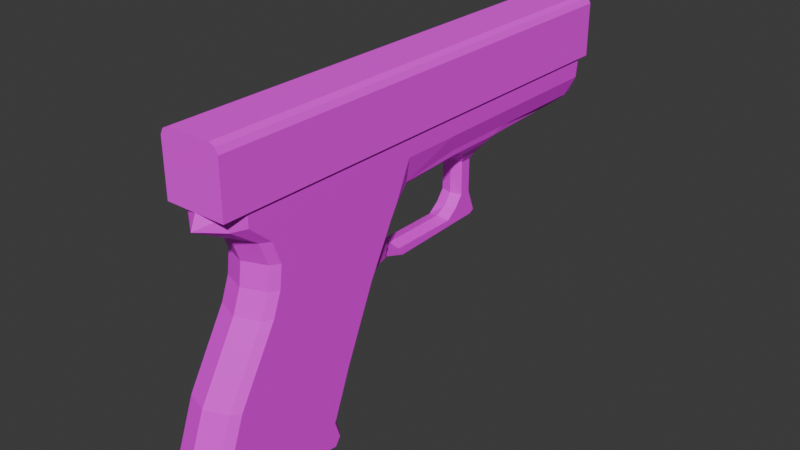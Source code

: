 # Source: test_gun1.blend  (saved by Blender 4.2.66; exported with 4.5.12 LTS)
import bpy
from mathutils import Matrix  # noqa: F401  (used for matrix-valued properties, if any)

bpy.ops.wm.read_factory_settings(use_empty=True)
scene = bpy.context.scene
scene.name = 'Scene'

# ---- collections
col_collection = bpy.data.collections.new('Collection'); scene.collection.children.link(col_collection)
col_2 = bpy.data.collections.new('コレクション 2'); scene.collection.children.link(col_2)

# ---- images (referenced by path relative to the original .blend; pixels are not part of the script)
import os
ASSET_DIR = os.environ.get("B2B_ASSET_DIR", "")  # directory of the original .blend (textures are referenced by path, not embedded)
HERE = os.path.dirname(os.path.abspath(__file__))  # packed textures are extracted next to this script under _unpacked/

def load_image(name, relpath, width, height, colorspace="sRGB"):
    """Load a texture the original file referenced (path relative to the .blend, or extracted next to this script)."""
    p = next((c for c in (os.path.join(HERE, relpath), os.path.join(ASSET_DIR, relpath)) if relpath and os.path.exists(c)), "")
    if p:
        img = bpy.data.images.load(p, check_existing=True)
        img.name = name
    else:  # same state as the original file: an image datablock whose file is absent (Cycles renders it pink)
        img = bpy.data.images.new(name, width, height)
        img.source = "FILE"
        img.filepath = "//" + (relpath or name)
    img.colorspace_settings.name = colorspace
    return img
img_glock = load_image('glock', 'glock.png', 1024, 1024, 'sRGB')

# ---- materials (node trees are filled in below, after node groups)
mat_material_001 = bpy.data.materials.new('Material.001')
mat_001 = bpy.data.materials.new('マテリアル.001')

# ---- material node trees
mat_material_001.use_nodes = True; mat_material_001.node_tree.nodes.clear()
_N = mat_material_001.node_tree.nodes; _L = mat_material_001.node_tree.links
n0 = _N.new('ShaderNodeBsdfPrincipled'); n0.name = 'プリンシプルBSDF'; n0.location = (10, 300)
n1 = _N.new('ShaderNodeOutputMaterial'); n1.name = 'マテリアル出力'; n1.location = (300, 300)
n2 = _N.new('ShaderNodeTexImage'); n2.name = '画像テクスチャ'; n2.location = (-280, 280)
n2.image = img_glock
_L.new(n0.outputs[0], n1.inputs[0])
_L.new(n2.outputs[0], n0.inputs[0])
n1.is_active_output = True
mat_001.use_nodes = True; mat_001.node_tree.nodes.clear()
_N = mat_001.node_tree.nodes; _L = mat_001.node_tree.links
n0 = _N.new('ShaderNodeBsdfPrincipled'); n0.name = 'プリンシプルBSDF'; n0.location = (10, 300)
n0.inputs[2].default_value = 1.0
n0.inputs[9].default_value = (0.0, 0.2, 0.1)
n0.inputs[20].default_value = 0.0
n1 = _N.new('ShaderNodeOutputMaterial'); n1.name = 'マテリアル出力'; n1.location = (300, 300)
n2 = _N.new('ShaderNodeTexImage'); n2.name = '画像テクスチャ'; n2.location = (-366, 183)
n2.image = img_glock
_L.new(n0.outputs[0], n1.inputs[0])
_L.new(n2.outputs[0], n0.inputs[0])
n1.is_active_output = True

# ---- world
world_world = bpy.data.worlds.new('World'); scene.world = world_world
world_world.use_nodes = True; world_world.node_tree.nodes.clear()
_N = world_world.node_tree.nodes; _L = world_world.node_tree.links
n0 = _N.new('ShaderNodeOutputWorld'); n0.name = 'World Output'; n0.location = (300, 300)
n1 = _N.new('ShaderNodeBackground'); n1.name = 'Background'; n1.location = (10, 300)
n1.inputs[0].default_value = (0.05088, 0.05088, 0.05088, 1.0)
_L.new(n1.outputs[0], n0.inputs[0])
n0.is_active_output = True
world_world.color = (0.05088, 0.05088, 0.05088)
world_world.sun_shadow_jitter_overblur = 0.0

# ---- meshes
me_001 = bpy.data.meshes.new('立方体.001')
me_001.from_pydata([(-0.071, -0.008, 0.0), (-0.081, -0.008, 0.012), (0.087, 0.0, 0.012), (-0.085, 0.0, 0.012), (-0.074, 0.0, 0.0), (-0.01, 0.0, 0.012), (-0.008, 0.0, -0.006), (-0.01, -0.01, 0.012), (-0.044, 0.0, -0.082), (-0.044, -0.008, -0.082), (0.012, 0.0, 0.012), (0.012, -0.01, 0.012), (0.016, 0.0, -0.003), (-0.087, -0.008, -0.077), (-0.072, -0.008, -0.024), (-0.075, 0.0, -0.024), (-0.087, 0.0, -0.077), (0.082, 0.0, -0.003), (0.085, 0.0, -0.001), (-0.023, 0.0, -0.03), (-0.026, -0.008, -0.03), (-0.034, 0.0, -0.055), (-0.037, -0.008, -0.055), (-0.086, -0.008, -0.048), (-0.089, 0.0, -0.048), (-0.041, 0.0, -0.073), (-0.044, -0.008, -0.073), (-0.091, -0.008, -0.072), (-0.093, -0.008, -0.067), (-0.039, 0.0, -0.079), (-0.096, 0.0, -0.067), (-0.094, 0.0, -0.072), (-0.042, -0.008, -0.079), (0.078, -0.01, 0.012), (0.039, 0.0, -0.003), (0.044, -0.01, 0.012), (0.023, 0.0, -0.008), (0.024, -0.005, -0.008), (0.031, 0.0, -0.008), (0.03, -0.005, -0.008), (0.024, 0.0, -0.01), (0.025, -0.004, -0.01), (0.03, 0.0, -0.01), (0.029, -0.004, -0.01), (0.024, 0.0, -0.022), (0.025, -0.004, -0.022), (0.03, 0.0, -0.022), (0.029, -0.004, -0.022), (0.021, -0.007, -0.005), (0.034, 0.0, -0.005), (0.033, -0.007, -0.005), (0.02, 0.0, -0.005), (-0.015, 0.0, -0.024), (-0.016, -0.006, -0.024), (-0.017, 0.0, -0.029), (-0.017, -0.006, -0.028), (0.032, -0.004, -0.03), (0.033, 0.0, -0.03), (0.022, -0.004, -0.026), (0.021, 0.0, -0.026), (-0.072, 0.0, -0.016), (-0.069, -0.008, -0.016), (-0.019, -0.008, -0.017), (-0.017, 0.0, -0.018), (0.031, 0.0, -0.032), (0.03, -0.004, -0.031), (0.018, -0.004, -0.029), (0.017, 0.0, -0.028), (-0.006, 0.0, -0.033), (-0.006, -0.004, -0.032), (-0.008, -0.004, -0.029), (-0.008, 0.0, -0.028), (-0.015, 0.0, -0.03), (-0.015, -0.004, -0.029), (-0.013, -0.004, -0.027), (-0.013, 0.0, -0.026), (-0.068, -0.01, 0.0), (-0.081, 0.0, 0.012), (-0.076, -0.01, 0.012), (-0.085, -0.01, -0.077), (-0.085, 0.0, -0.077), (-0.069, -0.01, -0.024), (-0.083, -0.01, -0.048), (-0.088, -0.01, -0.072), (-0.09, -0.01, -0.067), (-0.066, -0.01, -0.016), (-0.018, 0.0, 0.012), (-0.018, -0.01, 0.012), (-0.046, -0.01, -0.082), (-0.044, -0.01, -0.079), (-0.046, -0.01, -0.073), (-0.016, -0.01, -0.008), (-0.046, 0.0, -0.082), (-0.028, -0.01, -0.03), (-0.039, -0.01, -0.055), (-0.021, -0.01, -0.017), (-0.071, 0.0, -0.008), (-0.068, -0.008, -0.008), (-0.017, -0.008, -0.013), (-0.016, 0.0, -0.013), (-0.065, -0.01, -0.008), (-0.019, -0.01, -0.013), (-0.087, 0.0, 0.007), (-0.081, -0.008, 0.007), (-0.01, -0.01, 0.005), (0.012, -0.01, 0.005), (0.086, 0.0, 0.005), (0.078, -0.01, 0.005), (0.044, -0.01, 0.005), (-0.076, -0.01, 0.007), (-0.018, -0.01, 0.005), (0.087, -0.007, 0.012), (0.085, -0.01, 0.012), (-0.009, -0.008, -0.004), (-0.008, -0.006, -0.006), (-0.014, -0.008, -0.009), (-0.013, 0.0, -0.009), (0.014, -0.00825, -0.001), (0.016, -0.008, -0.003), (0.083, -0.00825, -1.979e-09), (0.085, -0.007, -0.001), (0.081, -0.006, -0.003), (0.08, -0.00825, -0.001), (0.037, -0.008, -0.003), (0.041, -0.00825, -0.001), (0.086, -0.007, 0.005), (0.084, -0.01, 0.005), (-0.021, -0.007, -0.028), (-0.021, 0.0, -0.029), (-0.016, 0.0, -0.021), (-0.018, -0.007, -0.021)], [], [(118, 123, 50, 48), (103, 0, 4, 102), (78, 77, 3, 1), (109, 76, 0, 103), (12, 118, 48, 51), (11, 10, 5, 7), (116, 115, 114, 6), (32, 29, 8, 9), (79, 80, 16, 13), (112, 126, 107, 33), (125, 111, 2, 106), (23, 24, 15, 14), (60, 61, 14, 15), (120, 125, 106, 18), (50, 49, 38, 39), (101, 98, 62, 95), (95, 62, 20, 93), (90, 94, 22, 26), (20, 19, 21, 22), (93, 20, 22, 94), (26, 25, 29, 32), (22, 21, 25, 26), (28, 30, 24, 23), (89, 90, 26, 32), (30, 28, 27, 31), (13, 16, 31, 27), (88, 89, 32, 9), (120, 18, 17, 121), (107, 122, 124, 108), (123, 34, 49, 50), (37, 39, 43, 41), (51, 48, 37, 36), (48, 50, 39, 37), (41, 43, 47, 45), (36, 37, 41, 40), (39, 38, 42, 43), (45, 47, 56, 58), (40, 41, 45, 44), (43, 42, 46, 47), (126, 119, 122, 107), (108, 124, 117, 105), (58, 56, 65, 66), (96, 97, 61, 60), (128, 127, 55, 54), (47, 46, 57, 56), (44, 45, 58, 59), (66, 65, 69, 70), (104, 113, 91, 110), (129, 130, 62, 63), (127, 130, 53, 55), (59, 58, 66, 67), (56, 57, 64, 65), (70, 69, 73, 74), (67, 66, 70, 71), (65, 64, 68, 69), (71, 70, 74, 75), (69, 68, 72, 73), (52, 53, 74, 75), (53, 55, 73, 74), (55, 54, 72, 73), (13, 27, 83, 79), (27, 28, 84, 83), (14, 81, 82, 23), (28, 23, 82, 84), (61, 85, 81, 14), (97, 100, 85, 61), (88, 92, 80, 79), (110, 91, 76, 109), (87, 86, 77, 78), (7, 5, 86, 87), (91, 115, 98, 101), (9, 8, 92, 88), (79, 83, 89, 88), (83, 84, 90, 89), (81, 93, 94, 82), (84, 82, 94, 90), (85, 95, 93, 81), (100, 101, 95, 85), (76, 91, 101, 100), (0, 76, 100, 97), (63, 62, 98, 99), (4, 0, 97, 96), (105, 117, 113, 104), (7, 104, 110, 87), (87, 110, 109, 78), (33, 107, 108, 35), (118, 12, 6, 114), (121, 17, 34, 123), (11, 105, 104, 7), (78, 109, 103, 1), (1, 103, 102, 3), (35, 108, 105, 11), (113, 114, 115, 91), (118, 114, 113, 117), (122, 119, 120, 121), (124, 122, 121, 123), (126, 112, 111, 125), (117, 124, 123, 118), (119, 126, 125, 120), (112, 111, 2, 10, 11, 35, 33), (99, 98, 115, 116), (20, 62, 130, 127), (52, 53, 130, 129), (19, 20, 127, 128)])
_uv = me_001.uv_layers.new(name='UVマップ')
_uv.uv.foreach_set('vector', [0.8528, 0.6147, 0.8559, 0.7331, 0.8429, 0.7119, 0.8412, 0.6414, 0.919, 0.1014, 0.8709, 0.1381, 0.8604, 0.09046, 0.9345, 0.0506, 0.9368, 0.1304, 0.978, 0.09167, 0.9639, 0.06832, 0.9391, 0.1085, 0.9128, 0.1263, 0.8702, 0.158, 0.8709, 0.1381, 0.919, 0.1014, 0.8202, 0.6076, 0.8528, 0.6147, 0.8412, 0.6414, 0.813, 0.6235, 0.9313, 0.5947, 0.9848, 0.5948, 0.9841, 0.4795, 0.9296, 0.4799, 0.7912, 0.4943, 0.8125, 0.464, 0.8294, 0.4984, 0.8032, 0.5127, 0.443, 0.2611, 0.4166, 0.2947, 0.3971, 0.264, 0.4342, 0.2489, 0.4739, 0.08979, 0.4367, 0.06165, 0.4437, 0.05315, 0.4728, 0.07832, 0.9389, 0.9312, 0.9198, 0.933, 0.9162, 0.9122, 0.9422, 0.9101, 0.9214, 0.9469, 0.9458, 0.9394, 0.9803, 0.9637, 0.9277, 0.9923, 0.6042, 0.07574, 0.6114, 0.03341, 0.7387, 0.09014, 0.7307, 0.1338, 0.7795, 0.1015, 0.7757, 0.147, 0.7307, 0.1338, 0.7387, 0.09014, 0.8974, 0.9448, 0.9214, 0.9469, 0.9277, 0.9923, 0.8847, 0.988, 0.8429, 0.7119, 0.8125, 0.731, 0.8022, 0.7157, 0.8204, 0.695, 0.7911, 0.4344, 0.7896, 0.4496, 0.7663, 0.4407, 0.7681, 0.4244, 0.7681, 0.4244, 0.7663, 0.4407, 0.6874, 0.3991, 0.6907, 0.3829, 0.4759, 0.2532, 0.562, 0.3042, 0.5581, 0.3185, 0.4716, 0.267, 0.6874, 0.3991, 0.6587, 0.4369, 0.5406, 0.3592, 0.5581, 0.3185, 0.6907, 0.3829, 0.6874, 0.3991, 0.5581, 0.3185, 0.562, 0.3042, 0.4716, 0.267, 0.4508, 0.3096, 0.4166, 0.2947, 0.443, 0.2611, 0.5581, 0.3185, 0.5406, 0.3592, 0.4508, 0.3096, 0.4716, 0.267, 0.5163, 0.05365, 0.5109, 0.01283, 0.6114, 0.03341, 0.6042, 0.07574, 0.4491, 0.2503, 0.4759, 0.2532, 0.4716, 0.267, 0.443, 0.2611, 0.5109, 0.01283, 0.5163, 0.05365, 0.4943, 0.06217, 0.4822, 0.02182, 0.4728, 0.07832, 0.4437, 0.05315, 0.4822, 0.02182, 0.4943, 0.06217, 0.4388, 0.2391, 0.4491, 0.2503, 0.443, 0.2611, 0.4342, 0.2489, 0.8974, 0.9448, 0.8847, 0.988, 0.8579, 0.9702, 0.8813, 0.9335, 0.9162, 0.9122, 0.8933, 0.9247, 0.8681, 0.7528, 0.9007, 0.7647, 0.8559, 0.7331, 0.82, 0.7541, 0.8125, 0.731, 0.8429, 0.7119, 0.8192, 0.6581, 0.8204, 0.695, 0.8062, 0.6892, 0.8048, 0.6641, 0.813, 0.6235, 0.8412, 0.6414, 0.8192, 0.6581, 0.8022, 0.6367, 0.8412, 0.6414, 0.8429, 0.7119, 0.8204, 0.695, 0.8192, 0.6581, 0.8048, 0.6641, 0.8062, 0.6892, 0.738, 0.6795, 0.7391, 0.6598, 0.8022, 0.6367, 0.8192, 0.6581, 0.8048, 0.6641, 0.7943, 0.6416, 0.8204, 0.695, 0.8022, 0.7157, 0.7949, 0.7095, 0.8062, 0.6892, 0.7391, 0.6598, 0.738, 0.6795, 0.7036, 0.6822, 0.7204, 0.6443, 0.7943, 0.6416, 0.8048, 0.6641, 0.7391, 0.6598, 0.7451, 0.6427, 0.8062, 0.6892, 0.7949, 0.7095, 0.7356, 0.7007, 0.738, 0.6795, 0.9198, 0.933, 0.9002, 0.9354, 0.8933, 0.9247, 0.9162, 0.9122, 0.9007, 0.7647, 0.8681, 0.7528, 0.8621, 0.6049, 0.8941, 0.5948, 0.7204, 0.6443, 0.7036, 0.6822, 0.6998, 0.6754, 0.7067, 0.6249, 0.8193, 0.104, 0.8225, 0.1507, 0.7757, 0.147, 0.7795, 0.1015, 0.6642, 0.4468, 0.7005, 0.4304, 0.7026, 0.4554, 0.6709, 0.4657, 0.738, 0.6795, 0.7356, 0.7007, 0.6955, 0.6975, 0.7036, 0.6822, 0.7451, 0.6427, 0.7391, 0.6598, 0.7204, 0.6443, 0.7307, 0.631, 0.7067, 0.6249, 0.6998, 0.6754, 0.6887, 0.5224, 0.7008, 0.5119, 0.8919, 0.4811, 0.8429, 0.4898, 0.8193, 0.4495, 0.8901, 0.4373, 0.7474, 0.4824, 0.7425, 0.4474, 0.7663, 0.4407, 0.759, 0.4788, 0.7005, 0.4304, 0.7425, 0.4474, 0.7255, 0.4595, 0.7026, 0.4554, 0.7307, 0.631, 0.7204, 0.6443, 0.7067, 0.6249, 0.723, 0.6157, 0.7036, 0.6822, 0.6955, 0.6975, 0.6844, 0.6867, 0.6998, 0.6754, 0.7008, 0.5119, 0.6887, 0.5224, 0.6951, 0.4712, 0.7086, 0.4824, 0.723, 0.6157, 0.7067, 0.6249, 0.7008, 0.5119, 0.7191, 0.5145, 0.6998, 0.6754, 0.6844, 0.6867, 0.6692, 0.5231, 0.6887, 0.5224, 0.7191, 0.5145, 0.7008, 0.5119, 0.7086, 0.4824, 0.7277, 0.4941, 0.6887, 0.5224, 0.6692, 0.5231, 0.6724, 0.476, 0.6951, 0.4712, 0.7354, 0.4864, 0.7255, 0.4595, 0.7086, 0.4824, 0.7277, 0.4941, 0.7255, 0.4595, 0.7026, 0.4554, 0.6951, 0.4712, 0.7086, 0.4824, 0.7026, 0.4554, 0.6709, 0.4657, 0.6724, 0.476, 0.6951, 0.4712, 0.4728, 0.07832, 0.4943, 0.06217, 0.4957, 0.07812, 0.4739, 0.08979, 0.4943, 0.06217, 0.5163, 0.05365, 0.5172, 0.06968, 0.4957, 0.07812, 0.7307, 0.1338, 0.7307, 0.1527, 0.6043, 0.09284, 0.6042, 0.07574, 0.5163, 0.05365, 0.6042, 0.07574, 0.6043, 0.09284, 0.5172, 0.06968, 0.7757, 0.147, 0.7758, 0.1673, 0.7307, 0.1527, 0.7307, 0.1338, 0.8225, 0.1507, 0.8225, 0.172, 0.7758, 0.1673, 0.7757, 0.147, 0.4388, 0.2391, 0.3926, 0.2528, 0.4367, 0.06165, 0.4739, 0.08979, 0.8901, 0.4373, 0.8193, 0.4495, 0.8702, 0.158, 0.9128, 0.1263, 0.9286, 0.4363, 0.9848, 0.4358, 0.978, 0.09167, 0.9368, 0.1304, 0.9296, 0.4799, 0.9841, 0.4795, 0.9848, 0.4358, 0.9286, 0.4363, 0.8193, 0.4495, 0.8125, 0.464, 0.7896, 0.4496, 0.7911, 0.4344, 0.4342, 0.2489, 0.3971, 0.264, 0.3926, 0.2528, 0.4388, 0.2391, 0.4739, 0.08979, 0.4957, 0.07812, 0.4491, 0.2503, 0.4388, 0.2391, 0.4957, 0.07812, 0.5172, 0.06968, 0.4759, 0.2532, 0.4491, 0.2503, 0.7307, 0.1527, 0.6907, 0.3829, 0.562, 0.3042, 0.6043, 0.09284, 0.5172, 0.06968, 0.6043, 0.09284, 0.562, 0.3042, 0.4759, 0.2532, 0.7758, 0.1673, 0.7681, 0.4244, 0.6907, 0.3829, 0.7307, 0.1527, 0.8225, 0.172, 0.7911, 0.4344, 0.7681, 0.4244, 0.7758, 0.1673, 0.8702, 0.158, 0.8193, 0.4495, 0.7911, 0.4344, 0.8225, 0.172, 0.8709, 0.1381, 0.8702, 0.158, 0.8225, 0.172, 0.8225, 0.1507, 0.759, 0.4788, 0.7663, 0.4407, 0.7896, 0.4496, 0.7769, 0.4832, 0.8604, 0.09046, 0.8709, 0.1381, 0.8225, 0.1507, 0.8193, 0.104, 0.8941, 0.5948, 0.8621, 0.6049, 0.8429, 0.4898, 0.8919, 0.4811, 0.9296, 0.4799, 0.8919, 0.4811, 0.8901, 0.4373, 0.9286, 0.4363, 0.9286, 0.4363, 0.8901, 0.4373, 0.9128, 0.1263, 0.9368, 0.1304, 0.9422, 0.9101, 0.9162, 0.9122, 0.9007, 0.7647, 0.9354, 0.7625, 0.8528, 0.6147, 0.8202, 0.6076, 0.8032, 0.5127, 0.8294, 0.4984, 0.8813, 0.9335, 0.8579, 0.9702, 0.82, 0.7541, 0.8559, 0.7331, 0.9313, 0.5947, 0.8941, 0.5948, 0.8919, 0.4811, 0.9296, 0.4799, 0.9368, 0.1304, 0.9128, 0.1263, 0.919, 0.1014, 0.9391, 0.1085, 0.9391, 0.1085, 0.919, 0.1014, 0.9345, 0.0506, 0.9639, 0.06832, 0.9354, 0.7625, 0.9007, 0.7647, 0.8941, 0.5948, 0.9313, 0.5947, 0.8429, 0.4898, 0.8294, 0.4984, 0.8125, 0.464, 0.8193, 0.4495, 0.8528, 0.6147, 0.8294, 0.4984, 0.8429, 0.4898, 0.8621, 0.6049, 0.8933, 0.9247, 0.9002, 0.9354, 0.8974, 0.9448, 0.8813, 0.9335, 0.8681, 0.7528, 0.8933, 0.9247, 0.8813, 0.9335, 0.8559, 0.7331, 0.9198, 0.933, 0.9389, 0.9312, 0.9458, 0.9394, 0.9214, 0.9469, 0.8621, 0.6049, 0.8681, 0.7528, 0.8559, 0.7331, 0.8528, 0.6147, 0.9002, 0.9354, 0.9198, 0.933, 0.9214, 0.9469, 0.8974, 0.9448, 0.9389, 0.9312, 0.9458, 0.9394, 0.9803, 0.9637, 0.9848, 0.5948, 0.9313, 0.5947, 0.9354, 0.7625, 0.9422, 0.9101, 0.7769, 0.4832, 0.7896, 0.4496, 0.8125, 0.464, 0.7912, 0.4943, 0.6874, 0.3991, 0.7663, 0.4407, 0.7425, 0.4474, 0.7005, 0.4304, 0.7354, 0.4864, 0.7255, 0.4595, 0.7425, 0.4474, 0.7474, 0.4824, 0.6587, 0.4369, 0.6874, 0.3991, 0.7005, 0.4304, 0.6642, 0.4468])
_ca = me_001.color_attributes.new('属性', 'BYTE_COLOR', 'CORNER')
_ca.data.foreach_set('color', [1.0, 1.0, 1.0, 1.0, 1.0, 1.0, 1.0, 1.0, 1.0, 1.0, 1.0, 1.0, 1.0, 1.0, 1.0, 1.0, 1.0, 1.0, 1.0, 1.0, 1.0, 1.0, 1.0, 1.0, 1.0, 1.0, 1.0, 1.0, 1.0, 1.0, 1.0, 1.0, 1.0, 1.0, 1.0, 1.0, 1.0, 1.0, 1.0, 1.0, 1.0, 1.0, 1.0, 1.0, 1.0, 1.0, 1.0, 1.0, 1.0, 1.0, 1.0, 1.0, 1.0, 1.0, 1.0, 1.0, 1.0, 1.0, 1.0, 1.0, 1.0, 1.0, 1.0, 1.0, 1.0, 1.0, 1.0, 1.0, 1.0, 1.0, 1.0, 1.0, 1.0, 1.0, 1.0, 1.0, 1.0, 1.0, 1.0, 1.0, 1.0, 1.0, 1.0, 1.0, 1.0, 1.0, 1.0, 1.0, 1.0, 1.0, 1.0, 1.0, 1.0, 1.0, 1.0, 1.0, 1.0, 1.0, 1.0, 1.0, 1.0, 1.0, 1.0, 1.0, 1.0, 1.0, 1.0, 1.0, 1.0, 1.0, 1.0, 1.0, 1.0, 1.0, 1.0, 1.0, 1.0, 1.0, 1.0, 1.0, 1.0, 1.0, 1.0, 1.0, 1.0, 1.0, 1.0, 1.0, 1.0, 1.0, 1.0, 1.0, 1.0, 1.0, 1.0, 1.0, 1.0, 1.0, 1.0, 1.0, 1.0, 1.0, 1.0, 1.0, 1.0, 1.0, 1.0, 1.0, 1.0, 1.0, 1.0, 1.0, 1.0, 1.0, 1.0, 1.0, 1.0, 1.0, 1.0, 1.0, 1.0, 1.0, 1.0, 1.0, 1.0, 1.0, 1.0, 1.0, 1.0, 1.0, 1.0, 1.0, 1.0, 1.0, 1.0, 1.0, 1.0, 1.0, 1.0, 1.0, 1.0, 1.0, 1.0, 1.0, 1.0, 1.0, 1.0, 1.0, 1.0, 1.0, 1.0, 1.0, 1.0, 1.0, 1.0, 1.0, 1.0, 1.0, 1.0, 1.0, 1.0, 1.0, 1.0, 1.0, 1.0, 1.0, 1.0, 1.0, 1.0, 1.0, 1.0, 1.0, 1.0, 1.0, 1.0, 1.0, 1.0, 1.0, 1.0, 1.0, 1.0, 1.0, 1.0, 1.0, 1.0, 1.0, 1.0, 1.0, 1.0, 1.0, 1.0, 1.0, 1.0, 1.0, 1.0, 1.0, 1.0, 1.0, 1.0, 1.0, 1.0, 1.0, 1.0, 1.0, 1.0, 1.0, 1.0, 1.0, 1.0, 1.0, 1.0, 1.0, 1.0, 1.0, 1.0, 1.0, 1.0, 1.0, 1.0, 1.0, 1.0, 1.0, 1.0, 1.0, 1.0, 1.0, 1.0, 1.0, 1.0, 1.0, 1.0, 1.0, 1.0, 1.0, 1.0, 1.0, 1.0, 1.0, 1.0, 1.0, 1.0, 1.0, 1.0, 1.0, 1.0, 1.0, 1.0, 1.0, 1.0, 1.0, 1.0, 1.0, 1.0, 1.0, 1.0, 1.0, 1.0, 1.0, 1.0, 1.0, 1.0, 1.0, 1.0, 1.0, 1.0, 1.0, 1.0, 1.0, 1.0, 1.0, 1.0, 1.0, 1.0, 1.0, 1.0, 1.0, 1.0, 1.0, 1.0, 1.0, 1.0, 1.0, 1.0, 1.0, 1.0, 1.0, 1.0, 1.0, 1.0, 1.0, 1.0, 1.0, 1.0, 1.0, 1.0, 1.0, 1.0, 1.0, 1.0, 1.0, 1.0, 1.0, 1.0, 1.0, 1.0, 1.0, 1.0, 1.0, 1.0, 1.0, 1.0, 1.0, 1.0, 1.0, 1.0, 1.0, 1.0, 1.0, 1.0, 1.0, 1.0, 1.0, 1.0, 1.0, 1.0, 1.0, 1.0, 1.0, 1.0, 1.0, 1.0, 1.0, 1.0, 1.0, 1.0, 1.0, 1.0, 1.0, 1.0, 1.0, 1.0, 1.0, 1.0, 1.0, 1.0, 1.0, 1.0, 1.0, 1.0, 1.0, 1.0, 1.0, 1.0, 1.0, 1.0, 1.0, 1.0, 1.0, 1.0, 1.0, 1.0, 1.0, 1.0, 1.0, 1.0, 1.0, 1.0, 1.0, 1.0, 1.0, 1.0, 1.0, 1.0, 1.0, 1.0, 1.0, 1.0, 1.0, 1.0, 1.0, 1.0, 1.0, 1.0, 1.0, 1.0, 1.0, 1.0, 1.0, 1.0, 1.0, 1.0, 1.0, 1.0, 1.0, 1.0, 1.0, 1.0, 1.0, 1.0, 1.0, 1.0, 1.0, 1.0, 1.0, 1.0, 1.0, 1.0, 1.0, 1.0, 1.0, 1.0, 1.0, 1.0, 1.0, 1.0, 1.0, 1.0, 1.0, 1.0, 1.0, 1.0, 1.0, 1.0, 1.0, 1.0, 1.0, 1.0, 1.0, 1.0, 1.0, 1.0, 1.0, 1.0, 1.0, 1.0, 1.0, 1.0, 1.0, 1.0, 1.0, 1.0, 1.0, 1.0, 1.0, 1.0, 1.0, 1.0, 1.0, 1.0, 1.0, 1.0, 1.0, 1.0, 1.0, 1.0, 1.0, 1.0, 1.0, 1.0, 1.0, 1.0, 1.0, 1.0, 1.0, 1.0, 1.0, 1.0, 1.0, 1.0, 1.0, 1.0, 1.0, 1.0, 1.0, 1.0, 1.0, 1.0, 1.0, 1.0, 1.0, 1.0, 1.0, 1.0, 1.0, 1.0, 1.0, 1.0, 1.0, 1.0, 1.0, 1.0, 1.0, 1.0, 1.0, 1.0, 1.0, 1.0, 1.0, 1.0, 1.0, 1.0, 1.0, 1.0, 1.0, 1.0, 1.0, 1.0, 1.0, 1.0, 1.0, 1.0, 1.0, 1.0, 1.0, 1.0, 1.0, 1.0, 1.0, 1.0, 1.0, 1.0, 1.0, 1.0, 1.0, 1.0, 1.0, 1.0, 1.0, 1.0, 1.0, 1.0, 1.0, 1.0, 1.0, 1.0, 1.0, 1.0, 1.0, 1.0, 1.0, 1.0, 1.0, 1.0, 1.0, 1.0, 1.0, 1.0, 1.0, 1.0, 1.0, 1.0, 1.0, 1.0, 1.0, 1.0, 1.0, 1.0, 1.0, 1.0, 1.0, 1.0, 1.0, 1.0, 1.0, 1.0, 1.0, 1.0, 1.0, 1.0, 1.0, 1.0, 1.0, 1.0, 1.0, 1.0, 1.0, 1.0, 1.0, 1.0, 1.0, 1.0, 1.0, 1.0, 1.0, 1.0, 1.0, 1.0, 1.0, 1.0, 1.0, 1.0, 1.0, 1.0, 1.0, 1.0, 1.0, 1.0, 1.0, 1.0, 1.0, 1.0, 1.0, 1.0, 1.0, 1.0, 1.0, 1.0, 1.0, 1.0, 1.0, 1.0, 1.0, 1.0, 1.0, 1.0, 1.0, 1.0, 1.0, 1.0, 1.0, 1.0, 1.0, 1.0, 1.0, 1.0, 1.0, 1.0, 1.0, 1.0, 1.0, 1.0, 1.0, 1.0, 1.0, 1.0, 1.0, 1.0, 1.0, 1.0, 1.0, 1.0, 1.0, 1.0, 1.0, 1.0, 1.0, 1.0, 1.0, 1.0, 1.0, 1.0, 1.0, 1.0, 1.0, 1.0, 1.0, 1.0, 1.0, 1.0, 1.0, 1.0, 1.0, 1.0, 1.0, 1.0, 1.0, 1.0, 1.0, 1.0, 1.0, 1.0, 1.0, 1.0, 1.0, 1.0, 1.0, 1.0, 1.0, 1.0, 1.0, 1.0, 1.0, 1.0, 1.0, 1.0, 1.0, 1.0, 1.0, 1.0, 1.0, 1.0, 1.0, 1.0, 1.0, 1.0, 1.0, 1.0, 1.0, 1.0, 1.0, 1.0, 1.0, 1.0, 1.0, 1.0, 1.0, 1.0, 1.0, 1.0, 1.0, 1.0, 1.0, 1.0, 1.0, 1.0, 1.0, 1.0, 1.0, 1.0, 1.0, 1.0, 1.0, 1.0, 1.0, 1.0, 1.0, 1.0, 1.0, 1.0, 1.0, 1.0, 1.0, 1.0, 1.0, 1.0, 1.0, 1.0, 1.0, 1.0, 1.0, 1.0, 1.0, 1.0, 1.0, 1.0, 1.0, 1.0, 1.0, 1.0, 1.0, 1.0, 1.0, 1.0, 1.0, 1.0, 1.0, 1.0, 1.0, 1.0, 1.0, 1.0, 1.0, 1.0, 1.0, 1.0, 1.0, 1.0, 1.0, 1.0, 1.0, 1.0, 1.0, 1.0, 1.0, 1.0, 1.0, 1.0, 1.0, 1.0, 1.0, 1.0, 1.0, 1.0, 1.0, 1.0, 1.0, 1.0, 1.0, 1.0, 1.0, 1.0, 1.0, 1.0, 1.0, 1.0, 1.0, 1.0, 1.0, 1.0, 1.0, 1.0, 1.0, 1.0, 1.0, 1.0, 1.0, 1.0, 1.0, 1.0, 1.0, 1.0, 1.0, 1.0, 1.0, 1.0, 1.0, 1.0, 1.0, 1.0, 1.0, 1.0, 1.0, 1.0, 1.0, 1.0, 1.0, 1.0, 1.0, 1.0, 1.0, 1.0, 1.0, 1.0, 1.0, 1.0, 1.0, 1.0, 1.0, 1.0, 1.0, 1.0, 1.0, 1.0, 1.0, 1.0, 1.0, 1.0, 1.0, 1.0, 1.0, 1.0, 1.0, 1.0, 1.0, 1.0, 1.0, 1.0, 1.0, 1.0, 1.0, 1.0, 1.0, 1.0, 1.0, 1.0, 1.0, 1.0, 1.0, 1.0, 1.0, 1.0, 1.0, 1.0, 1.0, 1.0, 1.0, 1.0, 1.0, 1.0, 1.0, 1.0, 1.0, 1.0, 1.0, 1.0, 1.0, 1.0, 1.0, 1.0, 1.0, 1.0, 1.0, 1.0, 1.0, 1.0, 1.0, 1.0, 1.0, 1.0, 1.0, 1.0, 1.0, 1.0, 1.0, 1.0, 1.0, 1.0, 1.0, 1.0, 1.0, 1.0, 1.0, 1.0, 1.0, 1.0, 1.0, 1.0, 1.0, 1.0, 1.0, 1.0, 1.0, 1.0, 1.0, 1.0, 1.0, 1.0, 1.0, 1.0, 1.0, 1.0, 1.0, 1.0, 1.0, 1.0, 1.0, 1.0, 1.0, 1.0, 1.0, 1.0, 1.0, 1.0, 1.0, 1.0, 1.0, 1.0, 1.0, 1.0, 1.0, 1.0, 1.0, 1.0, 1.0, 1.0, 1.0, 1.0, 1.0, 1.0, 1.0, 1.0, 1.0, 1.0, 1.0, 1.0, 1.0, 1.0, 1.0, 1.0, 1.0, 1.0, 1.0, 1.0, 1.0, 1.0, 1.0, 1.0, 1.0, 1.0, 1.0, 1.0, 1.0, 1.0, 1.0, 1.0, 1.0, 1.0, 1.0, 1.0, 1.0, 1.0, 1.0, 1.0, 1.0, 1.0, 1.0, 1.0, 1.0, 1.0, 1.0, 1.0, 1.0, 1.0, 1.0, 1.0, 1.0, 1.0, 1.0, 1.0, 1.0, 1.0, 1.0, 1.0, 1.0, 1.0, 1.0, 1.0, 1.0, 1.0, 1.0, 1.0, 1.0, 1.0, 1.0, 1.0, 1.0, 1.0, 1.0, 1.0, 1.0, 1.0, 1.0, 1.0, 1.0, 1.0, 1.0, 1.0, 1.0, 1.0, 1.0, 1.0, 1.0, 1.0, 1.0, 1.0, 1.0, 1.0, 1.0, 1.0, 1.0, 1.0, 1.0, 1.0, 1.0, 1.0, 1.0, 1.0, 1.0, 1.0, 1.0, 1.0, 1.0, 1.0, 1.0, 1.0, 1.0, 1.0, 1.0, 1.0, 1.0, 1.0, 1.0, 1.0, 1.0, 1.0, 1.0, 1.0, 1.0, 1.0, 1.0, 1.0, 1.0, 1.0, 1.0, 1.0, 1.0, 1.0, 1.0, 1.0, 1.0, 1.0, 1.0, 1.0, 1.0, 1.0, 1.0, 1.0, 1.0, 1.0, 1.0, 1.0, 1.0, 1.0, 1.0, 1.0, 1.0, 1.0, 1.0, 1.0, 1.0, 1.0, 1.0, 1.0, 1.0, 1.0, 1.0, 1.0, 1.0, 1.0, 1.0, 1.0, 1.0, 1.0, 1.0, 1.0, 1.0, 1.0, 1.0, 1.0, 1.0, 1.0, 1.0, 1.0, 1.0, 1.0, 1.0, 1.0, 1.0, 1.0, 1.0, 1.0, 1.0, 1.0, 1.0, 1.0, 1.0, 1.0, 1.0, 1.0, 1.0, 1.0, 1.0, 1.0, 1.0, 1.0, 1.0, 1.0, 1.0, 1.0, 1.0, 1.0, 1.0, 1.0, 1.0, 1.0, 1.0, 1.0, 1.0, 1.0, 1.0, 1.0, 1.0, 1.0, 1.0, 1.0, 1.0, 1.0, 1.0, 1.0, 1.0, 1.0, 1.0, 1.0, 1.0, 1.0, 1.0, 1.0, 1.0, 1.0, 1.0, 1.0, 1.0, 1.0, 1.0, 1.0, 1.0, 1.0, 1.0, 1.0, 1.0, 1.0, 1.0, 1.0, 1.0, 1.0, 1.0, 1.0, 1.0, 1.0, 1.0, 1.0, 1.0, 1.0, 1.0, 1.0, 1.0, 1.0, 1.0, 1.0, 1.0, 1.0, 1.0, 1.0, 1.0, 1.0, 1.0, 1.0, 1.0, 1.0, 1.0, 1.0, 1.0, 1.0, 1.0, 1.0, 1.0, 1.0, 1.0, 1.0, 1.0, 1.0, 1.0, 1.0, 1.0, 1.0, 1.0, 1.0, 1.0, 1.0, 1.0, 1.0, 1.0, 1.0, 1.0, 1.0, 1.0, 1.0, 1.0, 1.0, 1.0, 1.0, 1.0, 1.0, 1.0, 1.0, 1.0, 1.0, 1.0, 1.0, 1.0, 1.0, 1.0, 1.0, 1.0, 1.0, 1.0, 1.0, 1.0, 1.0, 1.0, 1.0, 1.0, 1.0, 1.0, 1.0, 1.0, 1.0, 1.0, 1.0, 1.0, 1.0, 1.0, 1.0, 1.0, 1.0, 1.0, 1.0, 1.0, 1.0, 1.0, 1.0, 1.0, 1.0, 1.0, 1.0, 1.0, 1.0, 1.0, 1.0, 1.0, 1.0, 1.0, 1.0, 1.0, 1.0, 1.0, 1.0, 1.0, 1.0, 1.0, 1.0, 1.0, 1.0, 1.0, 1.0, 1.0, 1.0, 1.0, 1.0, 1.0, 1.0, 1.0, 1.0, 1.0, 1.0, 1.0, 1.0, 1.0, 1.0, 1.0, 1.0, 1.0, 1.0, 1.0, 1.0, 1.0, 1.0, 1.0, 1.0, 1.0, 1.0, 1.0, 1.0, 1.0, 1.0, 1.0, 1.0, 1.0, 1.0, 1.0, 1.0, 1.0, 1.0, 1.0, 1.0, 1.0, 1.0, 1.0, 1.0, 1.0, 1.0, 1.0, 1.0, 1.0, 1.0, 1.0, 1.0, 1.0, 1.0, 1.0, 1.0, 1.0, 1.0, 1.0, 1.0, 1.0, 1.0, 1.0, 1.0, 1.0, 1.0, 1.0, 1.0, 1.0, 1.0, 1.0, 1.0, 1.0, 1.0, 1.0, 1.0, 1.0, 1.0, 1.0, 1.0, 1.0, 1.0, 1.0, 1.0, 1.0, 1.0, 1.0, 1.0, 1.0, 1.0, 1.0, 1.0, 1.0, 1.0, 1.0, 1.0, 1.0, 1.0, 1.0, 1.0, 1.0, 1.0, 1.0, 1.0, 1.0, 1.0, 1.0, 1.0, 1.0, 1.0, 1.0, 1.0, 1.0, 1.0, 1.0, 1.0, 1.0, 1.0, 1.0, 1.0, 1.0, 1.0, 1.0, 1.0, 1.0, 1.0, 1.0, 1.0, 1.0, 1.0, 1.0, 1.0, 1.0, 1.0, 1.0, 1.0, 1.0, 1.0, 1.0, 1.0, 1.0, 1.0, 1.0, 1.0, 1.0, 1.0, 1.0, 1.0, 1.0, 1.0, 1.0, 1.0, 1.0, 1.0, 1.0, 1.0, 1.0, 1.0, 1.0, 1.0, 1.0, 1.0, 1.0, 1.0, 1.0, 1.0, 1.0, 1.0, 1.0, 1.0, 1.0, 1.0, 1.0, 1.0, 1.0, 1.0, 1.0, 1.0, 1.0, 1.0, 1.0, 1.0, 1.0, 1.0, 1.0, 1.0, 1.0, 1.0, 1.0, 1.0, 1.0, 1.0, 1.0, 1.0, 1.0, 1.0, 1.0, 1.0, 1.0, 1.0, 1.0, 1.0, 1.0, 1.0, 1.0, 1.0, 1.0, 1.0, 1.0, 1.0, 1.0, 1.0, 1.0, 1.0, 1.0, 1.0, 1.0, 1.0, 1.0, 1.0, 1.0, 1.0, 1.0, 1.0, 1.0, 1.0, 1.0, 1.0, 1.0, 1.0, 1.0, 1.0, 1.0, 1.0, 1.0, 1.0, 1.0, 1.0, 1.0, 1.0, 1.0, 1.0, 1.0, 1.0, 1.0, 1.0, 1.0, 1.0, 1.0, 1.0, 1.0, 1.0, 1.0, 1.0, 1.0, 1.0, 1.0, 1.0, 1.0, 1.0, 1.0, 1.0, 1.0, 1.0, 1.0, 1.0, 1.0, 1.0, 1.0, 1.0, 1.0, 1.0, 1.0, 1.0, 1.0, 1.0, 1.0, 1.0, 1.0, 1.0, 1.0, 1.0, 1.0, 1.0, 1.0, 1.0, 1.0, 1.0, 1.0, 1.0, 1.0, 1.0, 1.0, 1.0, 1.0, 1.0, 1.0, 1.0, 1.0, 1.0, 1.0, 1.0, 1.0, 1.0, 1.0, 1.0, 1.0, 1.0, 1.0, 1.0, 1.0])
me_001.materials.append(mat_material_001)
me_001.materials.append(mat_001)
me_001.update()
me_002 = bpy.data.meshes.new('立方体.002')
me_002.from_pydata([(0.08, -0.0108, 0.0), (-0.094, -0.0108, 0.0), (0.08, 3.934e-10, 0.022), (-0.094, 3.934e-10, 0.022), (0.08, 3.934e-10, 0.0), (-0.094, 3.934e-10, 0.0), (0.08, -0.0078, 0.022), (0.08, -0.0108, 0.019), (0.08, -0.0098, 0.021), (-0.094, -0.0108, 0.019), (-0.094, -0.0078, 0.022), (-0.094, -0.0098, 0.021), (0.08, 3.934e-10, 0.017), (0.08, 0.004, 0.015), (0.08, 0.006, 0.011), (0.08, 0.004, 0.007), (0.08, 3.934e-10, 0.005), (0.08, -0.004, 0.007), (0.08, -0.006, 0.011), (0.08, -0.004, 0.015), (0.08, -0.0108, 0.009), (-0.094, -0.0108, 0.009), (0.08, -0.006, 0.018), (-0.094, -0.005, 0.017), (-0.094, 3.934e-10, 0.019), (-0.094, -0.005, 0.006), (0.082, 3.934e-10, 0.017), (0.082, 3.934e-10, 0.005), (0.082, -0.004, 0.007), (0.082, -0.006, 0.011), (0.082, -0.004, 0.015), (0.082, 3.934e-10, 0.015), (0.082, 3.934e-10, 0.007), (0.082, -0.003, 0.008), (0.082, -0.004, 0.011), (0.082, -0.003, 0.014), (-0.019, 3.934e-10, 0.015), (-0.019, 3.934e-10, 0.007), (-0.019, -0.003, 0.008), (-0.019, -0.004, 0.011), (-0.019, -0.003, 0.014), (-0.019, 3.934e-10, 0.011)], [(13, 12), (14, 13), (15, 14), (16, 15)], [(20, 7, 9, 21), (6, 2, 3, 10), (5, 4, 0, 1), (19, 18, 29, 30), (9, 7, 8, 11), (11, 8, 6, 10), (0, 20, 21, 1), (6, 22, 12, 2), (7, 22, 6, 8), (7, 20, 18, 22), (0, 17, 18, 20), (4, 16, 17, 0), (18, 19, 12, 22), (23, 10, 3, 24), (10, 23, 9, 11), (25, 5, 1, 21), (23, 24, 5, 25), (21, 9, 23, 25), (17, 16, 27, 28), (12, 19, 30, 26), (18, 17, 28, 29), (30, 29, 34, 35), (28, 27, 32, 33), (26, 30, 35, 31), (29, 28, 33, 34), (31, 35, 40, 36), (34, 33, 38, 39), (35, 34, 39, 40), (33, 32, 37, 38), (37, 41, 39, 38), (39, 41, 36, 40)])
me_002.polygons.foreach_set('material_index', [1, 1, 1, 1, 1, 1, 1, 1, 1, 1, 1, 1, 1, 1, 1, 1, 1, 1, 1, 1, 1, 1, 1, 1, 1, 1, 1, 1, 1, 1, 1])
_uv = me_002.uv_layers.new(name='UVマップ')
_uv.uv.foreach_set('vector', [0.3945, 0.9146, 0.3896, 0.9448, 0.04067, 0.9552, 0.03698, 0.9296, 0.3904, 0.9569, 0.4013, 0.9776, 0.0203, 0.9877, 0.03902, 0.9672, 0.008361, 0.8846, 0.4049, 0.8521, 0.3866, 0.8869, 0.03787, 0.9077, 0.4108, 0.943, 0.4097, 0.9204, 0.4176, 0.9207, 0.4185, 0.9414, 0.04067, 0.9552, 0.3896, 0.9448, 0.3892, 0.9509, 0.04072, 0.9611, 0.04072, 0.9611, 0.3892, 0.9509, 0.3904, 0.9569, 0.03902, 0.9672, 0.3866, 0.8869, 0.3945, 0.9146, 0.03698, 0.9296, 0.03787, 0.9077, 0.3904, 0.9569, 0.3995, 0.9494, 0.4155, 0.9641, 0.4013, 0.9776, 0.3896, 0.9448, 0.3995, 0.9494, 0.3904, 0.9569, 0.3892, 0.9509, 0.3896, 0.9448, 0.3945, 0.9146, 0.4097, 0.9204, 0.3995, 0.9494, 0.3866, 0.8869, 0.4135, 0.8972, 0.4097, 0.9204, 0.3945, 0.9146, 0.4049, 0.8521, 0.4204, 0.8737, 0.4135, 0.8972, 0.3866, 0.8869, 0.4097, 0.9204, 0.4108, 0.943, 0.4155, 0.9641, 0.3995, 0.9494, 0.02809, 0.9564, 0.03902, 0.9672, 0.0203, 0.9877, 0.01422, 0.9736, 0.03902, 0.9672, 0.02809, 0.9564, 0.04067, 0.9552, 0.04072, 0.9611, 0.02441, 0.9203, 0.008361, 0.8846, 0.03787, 0.9077, 0.03698, 0.9296, 0.02809, 0.9564, 0.01422, 0.9736, 0.008361, 0.8846, 0.02441, 0.9203, 0.03698, 0.9296, 0.04067, 0.9552, 0.02809, 0.9564, 0.02441, 0.9203, 0.4135, 0.8972, 0.4204, 0.8737, 0.4292, 0.8785, 0.4219, 0.9004, 0.4155, 0.9641, 0.4108, 0.943, 0.4185, 0.9414, 0.4223, 0.9625, 0.4097, 0.9204, 0.4135, 0.8972, 0.4219, 0.9004, 0.4176, 0.9207, 0.4185, 0.9414, 0.4176, 0.9207, 0.4256, 0.922, 0.4246, 0.9408, 0.4219, 0.9004, 0.4292, 0.8785, 0.4342, 0.8857, 0.4273, 0.9032, 0.4223, 0.9625, 0.4185, 0.9414, 0.4246, 0.9408, 0.4289, 0.9566, 0.4176, 0.9207, 0.4219, 0.9004, 0.4273, 0.9032, 0.4256, 0.922, 0.4289, 0.9566, 0.4246, 0.9408, 0.8289, 0.9732, 0.8361, 0.9884, 0.4256, 0.922, 0.4273, 0.9032, 0.8305, 0.9472, 0.8284, 0.9599, 0.4246, 0.9408, 0.4256, 0.922, 0.8284, 0.9599, 0.8289, 0.9732, 0.4273, 0.9032, 0.4342, 0.8857, 0.8399, 0.9325, 0.8305, 0.9472, 0.8399, 0.9325, 0.8473, 0.9618, 0.8284, 0.9599, 0.8305, 0.9472, 0.8284, 0.9599, 0.8473, 0.9618, 0.8361, 0.9884, 0.8289, 0.9732])
_ca = me_002.color_attributes.new('属性', 'BYTE_COLOR', 'CORNER')
_ca.data.foreach_set('color', [1.0, 1.0, 1.0, 1.0, 1.0, 1.0, 1.0, 1.0, 1.0, 1.0, 1.0, 1.0, 1.0, 1.0, 1.0, 1.0, 1.0, 1.0, 1.0, 1.0, 1.0, 1.0, 1.0, 1.0, 1.0, 1.0, 1.0, 1.0, 1.0, 1.0, 1.0, 1.0, 1.0, 1.0, 1.0, 1.0, 1.0, 1.0, 1.0, 1.0, 1.0, 1.0, 1.0, 1.0, 1.0, 1.0, 1.0, 1.0, 1.0, 1.0, 1.0, 1.0, 1.0, 1.0, 1.0, 1.0, 1.0, 1.0, 1.0, 1.0, 1.0, 1.0, 1.0, 1.0, 1.0, 1.0, 1.0, 1.0, 1.0, 1.0, 1.0, 1.0, 1.0, 1.0, 1.0, 1.0, 1.0, 1.0, 1.0, 1.0, 1.0, 1.0, 1.0, 1.0, 1.0, 1.0, 1.0, 1.0, 1.0, 1.0, 1.0, 1.0, 1.0, 1.0, 1.0, 1.0, 1.0, 1.0, 1.0, 1.0, 1.0, 1.0, 1.0, 1.0, 1.0, 1.0, 1.0, 1.0, 1.0, 1.0, 1.0, 1.0, 1.0, 1.0, 1.0, 1.0, 1.0, 1.0, 1.0, 1.0, 1.0, 1.0, 1.0, 1.0, 1.0, 1.0, 1.0, 1.0, 1.0, 1.0, 1.0, 1.0, 1.0, 1.0, 1.0, 1.0, 1.0, 1.0, 1.0, 1.0, 1.0, 1.0, 1.0, 1.0, 1.0, 1.0, 1.0, 1.0, 1.0, 1.0, 1.0, 1.0, 1.0, 1.0, 1.0, 1.0, 1.0, 1.0, 1.0, 1.0, 1.0, 1.0, 1.0, 1.0, 1.0, 1.0, 1.0, 1.0, 1.0, 1.0, 1.0, 1.0, 1.0, 1.0, 1.0, 1.0, 1.0, 1.0, 1.0, 1.0, 1.0, 1.0, 1.0, 1.0, 1.0, 1.0, 1.0, 1.0, 1.0, 1.0, 1.0, 1.0, 1.0, 1.0, 1.0, 1.0, 1.0, 1.0, 1.0, 1.0, 1.0, 1.0, 1.0, 1.0, 1.0, 1.0, 1.0, 1.0, 1.0, 1.0, 1.0, 1.0, 1.0, 1.0, 1.0, 1.0, 1.0, 1.0, 1.0, 1.0, 1.0, 1.0, 1.0, 1.0, 1.0, 1.0, 1.0, 1.0, 1.0, 1.0, 1.0, 1.0, 1.0, 1.0, 1.0, 1.0, 1.0, 1.0, 1.0, 1.0, 1.0, 1.0, 1.0, 1.0, 1.0, 1.0, 1.0, 1.0, 1.0, 1.0, 1.0, 1.0, 1.0, 1.0, 1.0, 1.0, 1.0, 1.0, 1.0, 1.0, 1.0, 1.0, 1.0, 1.0, 1.0, 1.0, 1.0, 1.0, 1.0, 1.0, 1.0, 1.0, 1.0, 1.0, 1.0, 1.0, 1.0, 1.0, 1.0, 1.0, 1.0, 1.0, 1.0, 1.0, 1.0, 1.0, 1.0, 1.0, 1.0, 1.0, 1.0, 1.0, 1.0, 1.0, 1.0, 1.0, 1.0, 1.0, 1.0, 1.0, 1.0, 1.0, 1.0, 1.0, 1.0, 1.0, 1.0, 1.0, 1.0, 1.0, 1.0, 1.0, 1.0, 1.0, 1.0, 1.0, 1.0, 1.0, 1.0, 1.0, 1.0, 1.0, 1.0, 1.0, 1.0, 1.0, 1.0, 1.0, 1.0, 1.0, 1.0, 1.0, 1.0, 1.0, 1.0, 1.0, 1.0, 1.0, 1.0, 1.0, 1.0, 1.0, 1.0, 1.0, 1.0, 1.0, 1.0, 1.0, 1.0, 1.0, 1.0, 1.0, 1.0, 1.0, 1.0, 1.0, 1.0, 1.0, 1.0, 1.0, 1.0, 1.0, 1.0, 1.0, 1.0, 1.0, 1.0, 1.0, 1.0, 1.0, 1.0, 1.0, 1.0, 1.0, 1.0, 1.0, 1.0, 1.0, 1.0, 1.0, 1.0, 1.0, 1.0, 1.0, 1.0, 1.0, 1.0, 1.0, 1.0, 1.0, 1.0, 1.0, 1.0, 1.0, 1.0, 1.0, 1.0, 1.0, 1.0, 1.0, 1.0, 1.0, 1.0, 1.0, 1.0, 1.0, 1.0, 1.0, 1.0, 1.0, 1.0, 1.0, 1.0, 1.0, 1.0, 1.0, 1.0, 1.0, 1.0, 1.0, 1.0, 1.0, 1.0, 1.0, 1.0, 1.0, 1.0, 1.0, 1.0, 1.0, 1.0, 1.0, 1.0, 1.0, 1.0, 1.0, 1.0, 1.0, 1.0, 1.0, 1.0, 1.0, 1.0, 1.0, 1.0, 1.0, 1.0, 1.0, 1.0, 1.0, 1.0, 1.0, 1.0, 1.0, 1.0, 1.0, 1.0, 1.0, 1.0, 1.0, 1.0, 1.0, 1.0, 1.0, 1.0, 1.0, 1.0, 1.0, 1.0, 1.0, 1.0, 1.0, 1.0, 1.0, 1.0, 1.0, 1.0, 1.0, 1.0, 1.0, 1.0, 1.0, 1.0, 1.0, 1.0, 1.0, 1.0, 1.0, 1.0, 1.0, 1.0, 1.0, 1.0, 1.0, 1.0, 1.0])
me_002.materials.append(mat_material_001)
me_002.materials.append(mat_001)
me_002.update()

# ---- objects
ob_001 = bpy.data.objects.new('立方体.001', me_001)
ob_002 = bpy.data.objects.new('立方体.002', me_002)
ob_x = bpy.data.objects.new('エンプティ', None)
ob_001_1 = bpy.data.objects.new('エンプティ.001', None)

# ---- transforms, parenting, visibility, modifiers, constraints
ob_001.location = (0.0, 0.004, 0.09)
ob_001.rotation_euler = (0.0, -0.0, 1.571)
_m = ob_001.modifiers.new('ミラー', 'MIRROR')
_m.use_axis = (False, True, False)
_m.use_clip = True
ob_002.location = (0.0, 0.013, 0.102)
ob_002.rotation_euler = (0.0, -0.0, 1.571)
_m = ob_002.modifiers.new('ミラー', 'MIRROR')
_m.use_axis = (False, True, False)
_m.use_clip = True
ob_x.location = (-5.821e-11, 0.0007696, 0.07311)
ob_x.rotation_euler = (1.571, -0.0, 1.571)
ob_x.scale = (0.04803, 0.04803, 0.04803)
ob_x.empty_display_type = 'IMAGE'
ob_x.empty_display_size = 5.0
ob_x.use_empty_image_alpha = True
ob_x.color = (1.0, 1.0, 1.0, 0.1339)
ob_001_1.location = (-7.451e-09, 0.09425, 0.05974)
ob_001_1.rotation_euler = (1.571, -0.0, 3.142)
ob_001_1.scale = (0.02752, 0.02752, 0.02752)
ob_001_1.empty_display_type = 'IMAGE'
ob_001_1.empty_display_size = 5.0
ob_001_1.empty_image_depth = 'FRONT'
ob_001_1.use_empty_image_alpha = True
ob_001_1.color = (1.0, 1.0, 1.0, 0.252)

# ---- collection membership
col_collection.objects.link(ob_001)
col_collection.objects.link(ob_002)
col_2.objects.link(ob_x)
col_2.objects.link(ob_001_1)

# ---- scene / render settings (as saved in the file)
scene.frame_start = 1; scene.frame_end = 250; scene.frame_set(1)
scene.render.engine = 'BLENDER_EEVEE_NEXT'
bpy.context.view_layer.update()

# ---- added for rendering (the .blend has no active camera and no usable light): camera, sun
cam_auto = bpy.data.cameras.new('AutoCamera')
cam_auto.lens = 50.0
cam_auto.sensor_width = 36.0
cam_auto.clip_end = 1000.0
ob_auto_camera = bpy.data.objects.new('AutoCamera', cam_auto)
scene.collection.objects.link(ob_auto_camera)
ob_auto_camera.location = (0.20458, -0.243997, 0.229664)
ob_auto_camera.rotation_euler = (1.09748, -7.21219e-08, 0.694738)
scene.camera = ob_auto_camera
light_auto_sun = bpy.data.lights.new('AutoSun', 'SUN')
light_auto_sun.energy = 3.0
light_auto_sun.angle = 0.0523599
ob_auto_sun = bpy.data.objects.new('AutoSun', light_auto_sun)
scene.collection.objects.link(ob_auto_sun)
ob_auto_sun.rotation_euler = (0.872665, 0.174533, 0.523599)
bpy.context.view_layer.update()
